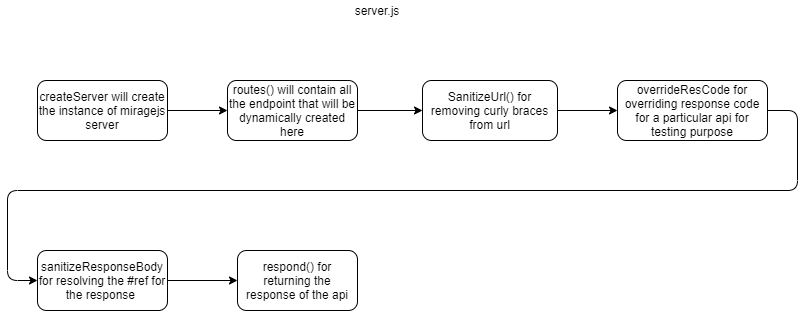

The diagram above was exported from draw.io. Its source (the exported page's mxGraphModel, read from the mxfile embedded in the PNG):
<mxGraphModel dx="868" dy="482" grid="1" gridSize="10" guides="1" tooltips="1" connect="1" arrows="1" fold="1" page="1" pageScale="1" pageWidth="850" pageHeight="1100" math="0" shadow="0">
  <root>
    <mxCell id="0" />
    <mxCell id="1" parent="0" />
    <mxCell id="GN9-NUUx_Ru4WkSh8Sny-1" value="server.js&lt;br&gt;" style="text;html=1;strokeColor=none;fillColor=none;align=center;verticalAlign=middle;whiteSpace=wrap;rounded=0;" vertex="1" parent="1">
      <mxGeometry x="360" y="70" width="40" height="20" as="geometry" />
    </mxCell>
    <mxCell id="GN9-NUUx_Ru4WkSh8Sny-4" value="createServer will create the instance of miragejs server" style="rounded=1;whiteSpace=wrap;html=1;" vertex="1" parent="1">
      <mxGeometry x="40" y="150" width="130" height="60" as="geometry" />
    </mxCell>
    <mxCell id="GN9-NUUx_Ru4WkSh8Sny-5" value="routes() will contain all the endpoint that will be dynamically created here" style="rounded=1;whiteSpace=wrap;html=1;" vertex="1" parent="1">
      <mxGeometry x="230" y="150" width="130" height="60" as="geometry" />
    </mxCell>
    <mxCell id="GN9-NUUx_Ru4WkSh8Sny-7" value="SanitizeUrl() for removing curly braces from url" style="rounded=1;whiteSpace=wrap;html=1;" vertex="1" parent="1">
      <mxGeometry x="425" y="150" width="135" height="60" as="geometry" />
    </mxCell>
    <mxCell id="GN9-NUUx_Ru4WkSh8Sny-8" value="overrideResCode for overriding response code for a particular api for testing purpose" style="rounded=1;whiteSpace=wrap;html=1;" vertex="1" parent="1">
      <mxGeometry x="620" y="150" width="150" height="60" as="geometry" />
    </mxCell>
    <mxCell id="GN9-NUUx_Ru4WkSh8Sny-9" value="sanitizeResponseBody for resolving the #ref for the response&amp;nbsp;" style="rounded=1;whiteSpace=wrap;html=1;" vertex="1" parent="1">
      <mxGeometry x="40" y="320" width="130" height="60" as="geometry" />
    </mxCell>
    <mxCell id="GN9-NUUx_Ru4WkSh8Sny-10" value="respond() for returning the response of the api" style="rounded=1;whiteSpace=wrap;html=1;" vertex="1" parent="1">
      <mxGeometry x="240" y="320" width="120" height="60" as="geometry" />
    </mxCell>
    <mxCell id="GN9-NUUx_Ru4WkSh8Sny-11" value="" style="endArrow=classic;html=1;entryX=0;entryY=0.5;entryDx=0;entryDy=0;exitX=1;exitY=0.5;exitDx=0;exitDy=0;" edge="1" parent="1" source="GN9-NUUx_Ru4WkSh8Sny-4" target="GN9-NUUx_Ru4WkSh8Sny-5">
      <mxGeometry width="50" height="50" relative="1" as="geometry">
        <mxPoint x="350" y="330" as="sourcePoint" />
        <mxPoint x="400" y="280" as="targetPoint" />
      </mxGeometry>
    </mxCell>
    <mxCell id="GN9-NUUx_Ru4WkSh8Sny-12" value="" style="endArrow=classic;html=1;exitX=1;exitY=0.5;exitDx=0;exitDy=0;entryX=0;entryY=0.5;entryDx=0;entryDy=0;" edge="1" parent="1" source="GN9-NUUx_Ru4WkSh8Sny-5" target="GN9-NUUx_Ru4WkSh8Sny-7">
      <mxGeometry width="50" height="50" relative="1" as="geometry">
        <mxPoint x="350" y="330" as="sourcePoint" />
        <mxPoint x="400" y="280" as="targetPoint" />
      </mxGeometry>
    </mxCell>
    <mxCell id="GN9-NUUx_Ru4WkSh8Sny-13" value="" style="endArrow=classic;html=1;exitX=1;exitY=0.5;exitDx=0;exitDy=0;entryX=0;entryY=0.5;entryDx=0;entryDy=0;" edge="1" parent="1" source="GN9-NUUx_Ru4WkSh8Sny-7" target="GN9-NUUx_Ru4WkSh8Sny-8">
      <mxGeometry width="50" height="50" relative="1" as="geometry">
        <mxPoint x="350" y="330" as="sourcePoint" />
        <mxPoint x="400" y="280" as="targetPoint" />
      </mxGeometry>
    </mxCell>
    <mxCell id="GN9-NUUx_Ru4WkSh8Sny-14" value="" style="endArrow=classic;html=1;exitX=1;exitY=0.5;exitDx=0;exitDy=0;entryX=0;entryY=0.5;entryDx=0;entryDy=0;" edge="1" parent="1" source="GN9-NUUx_Ru4WkSh8Sny-9" target="GN9-NUUx_Ru4WkSh8Sny-10">
      <mxGeometry width="50" height="50" relative="1" as="geometry">
        <mxPoint x="350" y="330" as="sourcePoint" />
        <mxPoint x="400" y="280" as="targetPoint" />
      </mxGeometry>
    </mxCell>
    <mxCell id="GN9-NUUx_Ru4WkSh8Sny-15" value="" style="endArrow=classic;html=1;exitX=1;exitY=0.5;exitDx=0;exitDy=0;entryX=0;entryY=0.5;entryDx=0;entryDy=0;" edge="1" parent="1" source="GN9-NUUx_Ru4WkSh8Sny-8" target="GN9-NUUx_Ru4WkSh8Sny-9">
      <mxGeometry width="50" height="50" relative="1" as="geometry">
        <mxPoint x="350" y="330" as="sourcePoint" />
        <mxPoint x="10" y="360" as="targetPoint" />
        <Array as="points">
          <mxPoint x="800" y="180" />
          <mxPoint x="800" y="260" />
          <mxPoint x="10" y="260" />
          <mxPoint x="10" y="350" />
        </Array>
      </mxGeometry>
    </mxCell>
  </root>
</mxGraphModel>